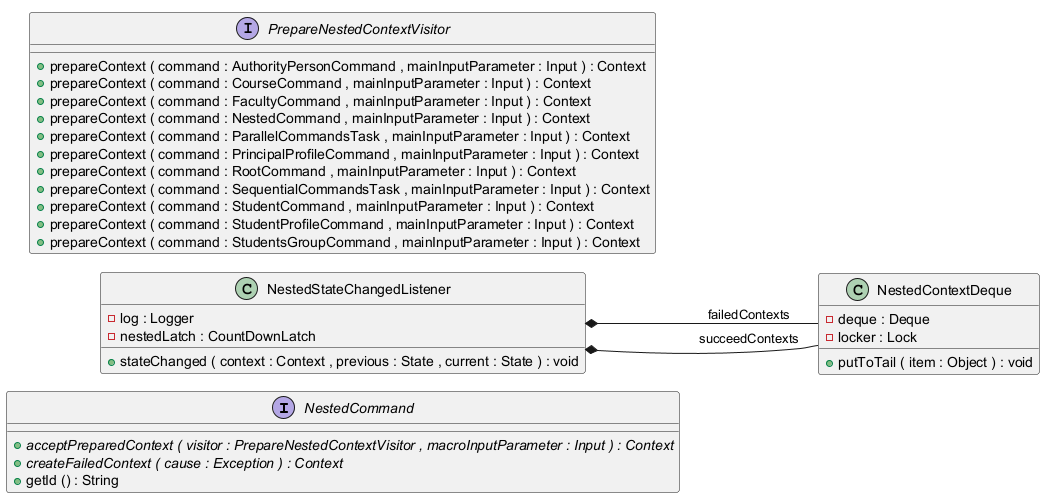

The diagram above was rendered by PlantUML. Its source (embedded in the PNG):
@startuml
!pragma layout smetana

left to right direction


interface NestedCommand {
	{method}  {abstract} +acceptPreparedContext ( visitor : PrepareNestedContextVisitor , macroInputParameter : Input ) : Context
	{method}  {abstract} +createFailedContext ( cause : Exception ) : Context
	{method} +getId () : String
}


class NestedContextDeque {
	{field} -deque : Deque
	{field} -locker : Lock
	{method} +putToTail ( item : Object ) : void
}


class NestedStateChangedListener {
	{field} -log : Logger
	{field} -nestedLatch : CountDownLatch
	{method} +stateChanged ( context : Context , previous : State , current : State ) : void
}


interface PrepareNestedContextVisitor {
	{method} +prepareContext ( command : AuthorityPersonCommand , mainInputParameter : Input ) : Context
	{method} +prepareContext ( command : CourseCommand , mainInputParameter : Input ) : Context
	{method} +prepareContext ( command : FacultyCommand , mainInputParameter : Input ) : Context
	{method} +prepareContext ( command : NestedCommand , mainInputParameter : Input ) : Context
	{method} +prepareContext ( command : ParallelCommandsTask , mainInputParameter : Input ) : Context
	{method} +prepareContext ( command : PrincipalProfileCommand , mainInputParameter : Input ) : Context
	{method} +prepareContext ( command : RootCommand , mainInputParameter : Input ) : Context
	{method} +prepareContext ( command : SequentialCommandsTask , mainInputParameter : Input ) : Context
	{method} +prepareContext ( command : StudentCommand , mainInputParameter : Input ) : Context
	{method} +prepareContext ( command : StudentProfileCommand , mainInputParameter : Input ) : Context
	{method} +prepareContext ( command : StudentsGroupCommand , mainInputParameter : Input ) : Context
}




NestedStateChangedListener *--  NestedContextDeque : failedContexts
NestedStateChangedListener *--  NestedContextDeque : succeedContexts


@enduml